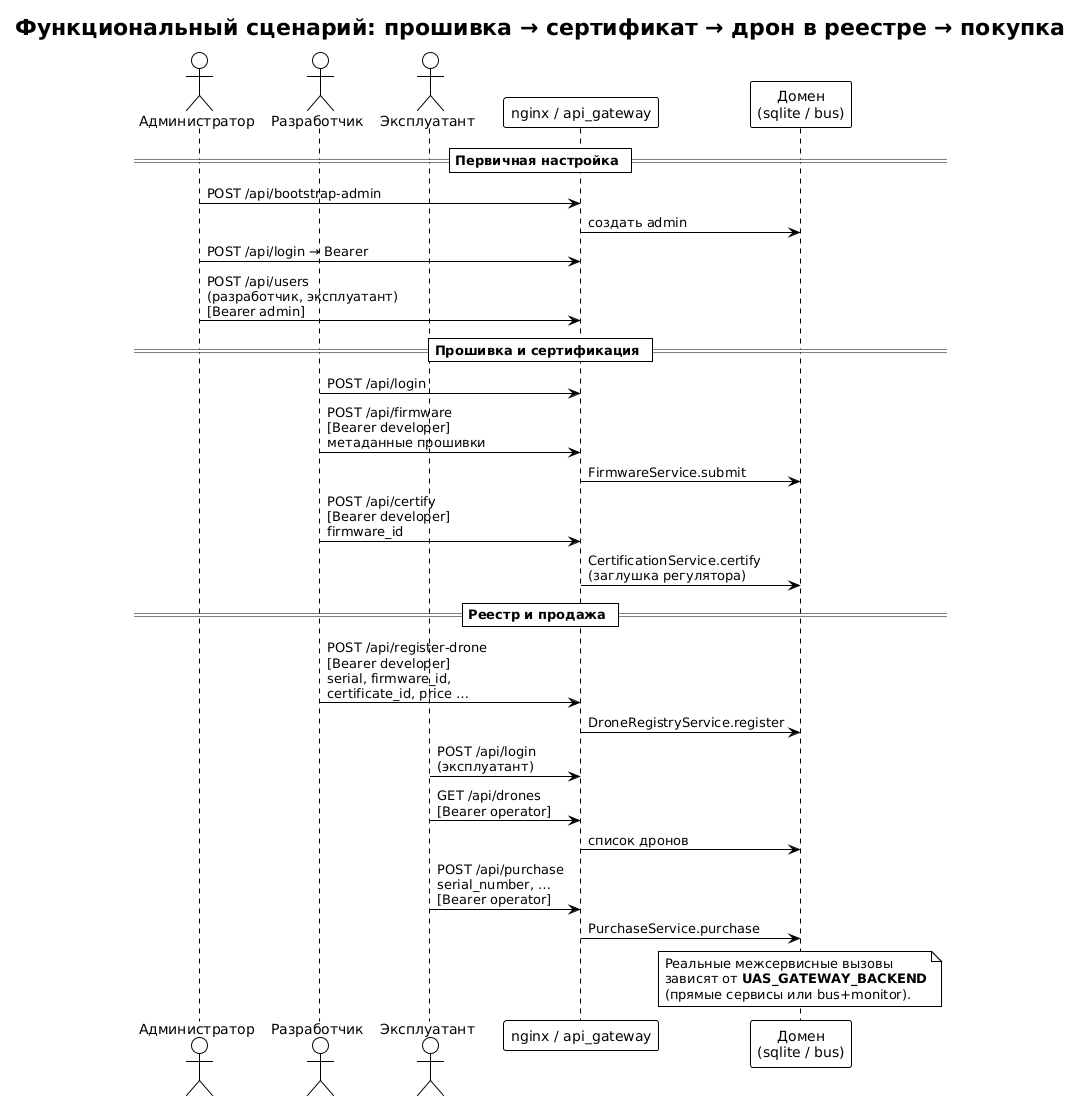

The diagram above was rendered by PlantUML. Its source (embedded in the PNG):
@startuml sequence_scenario_certify_and_purchase
!theme plain
title Функциональный сценарий: прошивка → сертификат → дрон в реестре → покупка

actor "Администратор" as A
actor "Разработчик" as D
actor "Эксплуатант" as O
participant "nginx / api_gateway" as API
participant "Домен\n(sqlite / bus)" as DOM

== Первичная настройка ==
A -> API : POST /api/bootstrap-admin
API -> DOM : создать admin
A -> API : POST /api/login → Bearer
A -> API : POST /api/users\n(разработчик, эксплуатант)\n[Bearer admin]

== Прошивка и сертификация ==
D -> API : POST /api/login
D -> API : POST /api/firmware\n[Bearer developer]\nметаданные прошивки
API -> DOM : FirmwareService.submit
D -> API : POST /api/certify\n[Bearer developer]\nfirmware_id
API -> DOM : CertificationService.certify\n(заглушка регулятора)

== Реестр и продажа ==
D -> API : POST /api/register-drone\n[Bearer developer]\nserial, firmware_id,\ncertificate_id, price …
API -> DOM : DroneRegistryService.register

O -> API : POST /api/login\n(эксплуатант)
O -> API : GET /api/drones\n[Bearer operator]
API -> DOM : список дронов
O -> API : POST /api/purchase\nserial_number, …\n[Bearer operator]
API -> DOM : PurchaseService.purchase

note over DOM
  Реальные межсервисные вызовы
  зависят от **UAS_GATEWAY_BACKEND**
  (прямые сервисы или bus+monitor).
end note

@enduml